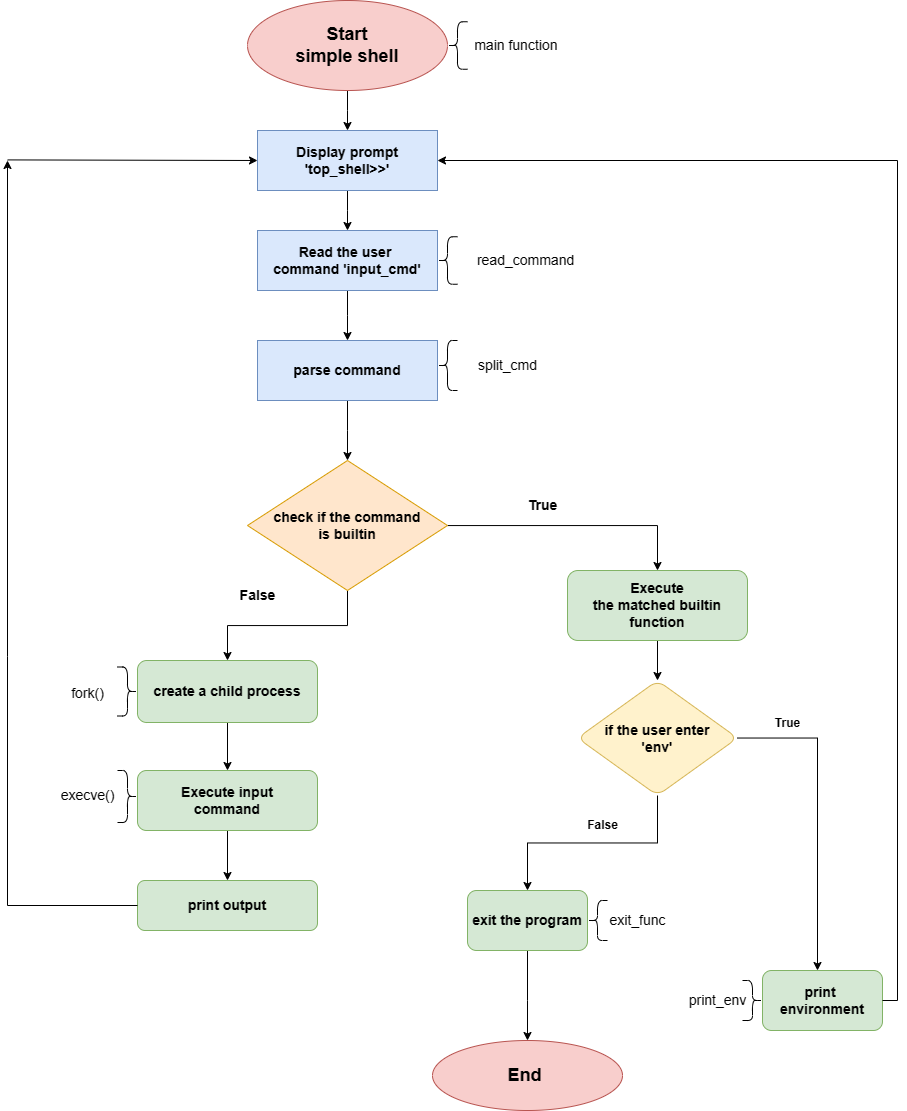

The diagram above was exported from draw.io. Its source (the exported page's mxGraphModel, read from the mxfile embedded in the PNG):
<mxGraphModel dx="860" dy="522" grid="1" gridSize="10" guides="1" tooltips="1" connect="1" arrows="1" fold="1" page="1" pageScale="1" pageWidth="827" pageHeight="1169" math="0" shadow="0">
  <root>
    <mxCell id="0" />
    <mxCell id="1" parent="0" />
    <mxCell id="D7atpeMHayYc3iPIfj3i-3" value="" style="edgeStyle=orthogonalEdgeStyle;rounded=0;orthogonalLoop=1;jettySize=auto;html=1;" edge="1" parent="1" source="D7atpeMHayYc3iPIfj3i-1">
      <mxGeometry relative="1" as="geometry">
        <mxPoint x="380" y="160" as="targetPoint" />
      </mxGeometry>
    </mxCell>
    <mxCell id="D7atpeMHayYc3iPIfj3i-1" value="&lt;b&gt;&lt;font style=&quot;font-size: 18px;&quot;&gt;Start&lt;br&gt;simple shell&lt;/font&gt;&lt;/b&gt;" style="ellipse;whiteSpace=wrap;html=1;fillColor=#f8cecc;strokeColor=#b85450;" vertex="1" parent="1">
      <mxGeometry x="280" y="30" width="200" height="90" as="geometry" />
    </mxCell>
    <mxCell id="D7atpeMHayYc3iPIfj3i-5" value="" style="edgeStyle=orthogonalEdgeStyle;rounded=0;orthogonalLoop=1;jettySize=auto;html=1;" edge="1" parent="1" source="D7atpeMHayYc3iPIfj3i-2">
      <mxGeometry relative="1" as="geometry">
        <mxPoint x="380" y="260" as="targetPoint" />
      </mxGeometry>
    </mxCell>
    <mxCell id="D7atpeMHayYc3iPIfj3i-2" value="&lt;font style=&quot;font-size: 14px;&quot;&gt;&lt;b&gt;Display prompt&lt;br&gt;'top_shell&amp;gt;&amp;gt;'&lt;/b&gt;&lt;/font&gt;" style="whiteSpace=wrap;html=1;fillColor=#dae8fc;strokeColor=#6c8ebf;" vertex="1" parent="1">
      <mxGeometry x="290" y="160" width="180" height="60" as="geometry" />
    </mxCell>
    <mxCell id="D7atpeMHayYc3iPIfj3i-7" value="" style="edgeStyle=orthogonalEdgeStyle;rounded=0;orthogonalLoop=1;jettySize=auto;html=1;" edge="1" parent="1" source="D7atpeMHayYc3iPIfj3i-4">
      <mxGeometry relative="1" as="geometry">
        <mxPoint x="380" y="370" as="targetPoint" />
      </mxGeometry>
    </mxCell>
    <mxCell id="D7atpeMHayYc3iPIfj3i-4" value="&lt;font style=&quot;font-size: 14px;&quot;&gt;&lt;b&gt;Read the user&amp;nbsp;&lt;br&gt;command 'input_cmd'&lt;/b&gt;&lt;/font&gt;" style="whiteSpace=wrap;html=1;fillColor=#dae8fc;strokeColor=#6c8ebf;" vertex="1" parent="1">
      <mxGeometry x="290" y="260" width="180" height="60" as="geometry" />
    </mxCell>
    <mxCell id="D7atpeMHayYc3iPIfj3i-9" value="" style="edgeStyle=orthogonalEdgeStyle;rounded=0;orthogonalLoop=1;jettySize=auto;html=1;" edge="1" parent="1" source="D7atpeMHayYc3iPIfj3i-6">
      <mxGeometry relative="1" as="geometry">
        <mxPoint x="380" y="490" as="targetPoint" />
      </mxGeometry>
    </mxCell>
    <mxCell id="D7atpeMHayYc3iPIfj3i-6" value="&lt;font style=&quot;font-size: 14px;&quot;&gt;&lt;b&gt;&lt;font style=&quot;&quot;&gt;parse co&lt;/font&gt;mmand&lt;br&gt;&lt;/b&gt;&lt;/font&gt;" style="whiteSpace=wrap;html=1;fillColor=#dae8fc;strokeColor=#6c8ebf;" vertex="1" parent="1">
      <mxGeometry x="290" y="370" width="180" height="60" as="geometry" />
    </mxCell>
    <mxCell id="D7atpeMHayYc3iPIfj3i-13" style="edgeStyle=orthogonalEdgeStyle;rounded=0;orthogonalLoop=1;jettySize=auto;html=1;exitX=0.5;exitY=1;exitDx=0;exitDy=0;" edge="1" parent="1" source="D7atpeMHayYc3iPIfj3i-8" target="D7atpeMHayYc3iPIfj3i-8">
      <mxGeometry relative="1" as="geometry" />
    </mxCell>
    <mxCell id="D7atpeMHayYc3iPIfj3i-29" value="" style="edgeStyle=orthogonalEdgeStyle;rounded=0;orthogonalLoop=1;jettySize=auto;html=1;" edge="1" parent="1" source="D7atpeMHayYc3iPIfj3i-16" target="D7atpeMHayYc3iPIfj3i-28">
      <mxGeometry relative="1" as="geometry" />
    </mxCell>
    <mxCell id="D7atpeMHayYc3iPIfj3i-16" value="&lt;font style=&quot;font-size: 14px;&quot;&gt;&lt;b&gt;Execute&lt;br&gt;the matched builtin function&lt;/b&gt;&lt;/font&gt;" style="rounded=1;whiteSpace=wrap;html=1;fillColor=#d5e8d4;strokeColor=#82b366;" vertex="1" parent="1">
      <mxGeometry x="600" y="600" width="180" height="70" as="geometry" />
    </mxCell>
    <mxCell id="D7atpeMHayYc3iPIfj3i-20" style="edgeStyle=orthogonalEdgeStyle;rounded=0;orthogonalLoop=1;jettySize=auto;html=1;entryX=0.5;entryY=0;entryDx=0;entryDy=0;" edge="1" parent="1" source="D7atpeMHayYc3iPIfj3i-8" target="D7atpeMHayYc3iPIfj3i-16">
      <mxGeometry relative="1" as="geometry" />
    </mxCell>
    <mxCell id="D7atpeMHayYc3iPIfj3i-49" value="" style="edgeStyle=orthogonalEdgeStyle;rounded=0;orthogonalLoop=1;jettySize=auto;html=1;" edge="1" parent="1" source="D7atpeMHayYc3iPIfj3i-8" target="D7atpeMHayYc3iPIfj3i-48">
      <mxGeometry relative="1" as="geometry" />
    </mxCell>
    <mxCell id="D7atpeMHayYc3iPIfj3i-8" value="&lt;font style=&quot;font-size: 14px;&quot;&gt;&lt;b&gt;check if the command&lt;br&gt;is builtin&lt;/b&gt;&lt;/font&gt;" style="rhombus;whiteSpace=wrap;html=1;fillColor=#ffe6cc;strokeColor=#d79b00;" vertex="1" parent="1">
      <mxGeometry x="280" y="490" width="200" height="130" as="geometry" />
    </mxCell>
    <mxCell id="D7atpeMHayYc3iPIfj3i-21" value="&lt;b&gt;&lt;font style=&quot;font-size: 14px;&quot;&gt;True&lt;/font&gt;&lt;/b&gt;" style="text;html=1;align=center;verticalAlign=middle;resizable=0;points=[];autosize=1;strokeColor=none;fillColor=none;" vertex="1" parent="1">
      <mxGeometry x="550" y="520" width="50" height="30" as="geometry" />
    </mxCell>
    <mxCell id="D7atpeMHayYc3iPIfj3i-31" value="" style="edgeStyle=orthogonalEdgeStyle;rounded=0;orthogonalLoop=1;jettySize=auto;html=1;" edge="1" parent="1" source="D7atpeMHayYc3iPIfj3i-28" target="D7atpeMHayYc3iPIfj3i-30">
      <mxGeometry relative="1" as="geometry">
        <Array as="points">
          <mxPoint x="850" y="768" />
        </Array>
      </mxGeometry>
    </mxCell>
    <mxCell id="D7atpeMHayYc3iPIfj3i-36" value="" style="edgeStyle=orthogonalEdgeStyle;rounded=0;orthogonalLoop=1;jettySize=auto;html=1;" edge="1" parent="1" source="D7atpeMHayYc3iPIfj3i-28" target="D7atpeMHayYc3iPIfj3i-35">
      <mxGeometry relative="1" as="geometry" />
    </mxCell>
    <mxCell id="D7atpeMHayYc3iPIfj3i-28" value="&lt;font style=&quot;font-size: 14px;&quot;&gt;&lt;b&gt;if the user enter&lt;br&gt;'env'&lt;/b&gt;&lt;/font&gt;" style="rhombus;whiteSpace=wrap;html=1;fillColor=#fff2cc;strokeColor=#d6b656;rounded=1;" vertex="1" parent="1">
      <mxGeometry x="610" y="710" width="160" height="115" as="geometry" />
    </mxCell>
    <mxCell id="D7atpeMHayYc3iPIfj3i-30" value="&lt;b&gt;&lt;font style=&quot;font-size: 14px;&quot;&gt;print&amp;nbsp;&lt;br&gt;environment&lt;/font&gt;&lt;/b&gt;" style="whiteSpace=wrap;html=1;fillColor=#d5e8d4;strokeColor=#82b366;rounded=1;" vertex="1" parent="1">
      <mxGeometry x="795" y="1000" width="120" height="60" as="geometry" />
    </mxCell>
    <mxCell id="D7atpeMHayYc3iPIfj3i-32" value="&lt;b&gt;True&lt;/b&gt;" style="text;html=1;align=center;verticalAlign=middle;resizable=0;points=[];autosize=1;strokeColor=none;fillColor=none;" vertex="1" parent="1">
      <mxGeometry x="795" y="738" width="50" height="30" as="geometry" />
    </mxCell>
    <mxCell id="D7atpeMHayYc3iPIfj3i-45" value="" style="edgeStyle=orthogonalEdgeStyle;rounded=0;orthogonalLoop=1;jettySize=auto;html=1;" edge="1" parent="1" source="D7atpeMHayYc3iPIfj3i-35" target="D7atpeMHayYc3iPIfj3i-38">
      <mxGeometry relative="1" as="geometry">
        <Array as="points">
          <mxPoint x="560" y="1030" />
          <mxPoint x="560" y="1030" />
        </Array>
      </mxGeometry>
    </mxCell>
    <mxCell id="D7atpeMHayYc3iPIfj3i-35" value="&lt;b&gt;&lt;font style=&quot;font-size: 14px;&quot;&gt;exit the program&lt;/font&gt;&lt;/b&gt;" style="whiteSpace=wrap;html=1;fillColor=#d5e8d4;strokeColor=#82b366;rounded=1;" vertex="1" parent="1">
      <mxGeometry x="500" y="920" width="120" height="60" as="geometry" />
    </mxCell>
    <mxCell id="D7atpeMHayYc3iPIfj3i-37" value="&lt;b&gt;False&lt;/b&gt;" style="text;html=1;align=center;verticalAlign=middle;resizable=0;points=[];autosize=1;strokeColor=none;fillColor=none;" vertex="1" parent="1">
      <mxGeometry x="610" y="840" width="50" height="30" as="geometry" />
    </mxCell>
    <mxCell id="D7atpeMHayYc3iPIfj3i-38" value="&lt;b&gt;&lt;font style=&quot;font-size: 18px;&quot;&gt;End&amp;nbsp;&lt;/font&gt;&lt;/b&gt;" style="ellipse;whiteSpace=wrap;html=1;fillColor=#f8cecc;strokeColor=#b85450;rounded=1;" vertex="1" parent="1">
      <mxGeometry x="465" y="1070" width="190" height="70" as="geometry" />
    </mxCell>
    <mxCell id="D7atpeMHayYc3iPIfj3i-52" value="" style="edgeStyle=orthogonalEdgeStyle;rounded=0;orthogonalLoop=1;jettySize=auto;html=1;" edge="1" parent="1" source="D7atpeMHayYc3iPIfj3i-48" target="D7atpeMHayYc3iPIfj3i-51">
      <mxGeometry relative="1" as="geometry" />
    </mxCell>
    <mxCell id="D7atpeMHayYc3iPIfj3i-48" value="&lt;b&gt;&lt;font style=&quot;font-size: 14px;&quot;&gt;create a child process&lt;/font&gt;&lt;/b&gt;" style="rounded=1;whiteSpace=wrap;html=1;fillColor=#d5e8d4;strokeColor=#82b366;" vertex="1" parent="1">
      <mxGeometry x="170" y="690" width="180" height="62" as="geometry" />
    </mxCell>
    <mxCell id="D7atpeMHayYc3iPIfj3i-50" value="&lt;b&gt;&lt;font style=&quot;font-size: 14px;&quot;&gt;False&lt;/font&gt;&lt;/b&gt;" style="text;html=1;align=center;verticalAlign=middle;resizable=0;points=[];autosize=1;strokeColor=none;fillColor=none;" vertex="1" parent="1">
      <mxGeometry x="260" y="610" width="60" height="30" as="geometry" />
    </mxCell>
    <mxCell id="D7atpeMHayYc3iPIfj3i-54" value="" style="edgeStyle=orthogonalEdgeStyle;rounded=0;orthogonalLoop=1;jettySize=auto;html=1;" edge="1" parent="1" source="D7atpeMHayYc3iPIfj3i-51" target="D7atpeMHayYc3iPIfj3i-53">
      <mxGeometry relative="1" as="geometry" />
    </mxCell>
    <mxCell id="D7atpeMHayYc3iPIfj3i-51" value="&lt;b&gt;&lt;font style=&quot;font-size: 14px;&quot;&gt;Execute input &lt;br&gt;command&lt;/font&gt;&lt;/b&gt;" style="rounded=1;whiteSpace=wrap;html=1;fillColor=#d5e8d4;strokeColor=#82b366;" vertex="1" parent="1">
      <mxGeometry x="170" y="800" width="180" height="60" as="geometry" />
    </mxCell>
    <mxCell id="D7atpeMHayYc3iPIfj3i-53" value="&lt;b&gt;&lt;font style=&quot;font-size: 14px;&quot;&gt;print output&lt;/font&gt;&lt;/b&gt;" style="rounded=1;whiteSpace=wrap;html=1;fillColor=#d5e8d4;strokeColor=#82b366;" vertex="1" parent="1">
      <mxGeometry x="170" y="910" width="180" height="50" as="geometry" />
    </mxCell>
    <mxCell id="D7atpeMHayYc3iPIfj3i-69" value="" style="endArrow=classic;html=1;rounded=0;exitX=0;exitY=0.5;exitDx=0;exitDy=0;" edge="1" parent="1" source="D7atpeMHayYc3iPIfj3i-53">
      <mxGeometry width="50" height="50" relative="1" as="geometry">
        <mxPoint x="90" y="934" as="sourcePoint" />
        <mxPoint x="40" y="190" as="targetPoint" />
        <Array as="points">
          <mxPoint x="40" y="935" />
          <mxPoint x="40" y="686" />
        </Array>
      </mxGeometry>
    </mxCell>
    <mxCell id="D7atpeMHayYc3iPIfj3i-75" value="" style="endArrow=none;html=1;rounded=0;entryX=1;entryY=0.5;entryDx=0;entryDy=0;" edge="1" parent="1" target="D7atpeMHayYc3iPIfj3i-30">
      <mxGeometry width="50" height="50" relative="1" as="geometry">
        <mxPoint x="930" y="1030" as="sourcePoint" />
        <mxPoint x="940" y="1029.41" as="targetPoint" />
      </mxGeometry>
    </mxCell>
    <mxCell id="D7atpeMHayYc3iPIfj3i-76" value="" style="endArrow=none;html=1;rounded=0;" edge="1" parent="1">
      <mxGeometry width="50" height="50" relative="1" as="geometry">
        <mxPoint x="930" y="1030" as="sourcePoint" />
        <mxPoint x="930" y="190" as="targetPoint" />
      </mxGeometry>
    </mxCell>
    <mxCell id="D7atpeMHayYc3iPIfj3i-77" value="" style="endArrow=classic;html=1;rounded=0;entryX=1;entryY=0.5;entryDx=0;entryDy=0;" edge="1" parent="1" target="D7atpeMHayYc3iPIfj3i-2">
      <mxGeometry width="50" height="50" relative="1" as="geometry">
        <mxPoint x="930" y="190" as="sourcePoint" />
        <mxPoint x="890" y="189.41" as="targetPoint" />
        <Array as="points">
          <mxPoint x="930" y="190" />
        </Array>
      </mxGeometry>
    </mxCell>
    <mxCell id="D7atpeMHayYc3iPIfj3i-78" value="" style="shape=curlyBracket;whiteSpace=wrap;html=1;rounded=1;labelPosition=left;verticalLabelPosition=middle;align=right;verticalAlign=middle;size=0.5;" vertex="1" parent="1">
      <mxGeometry x="480" y="51.25" width="20" height="47.5" as="geometry" />
    </mxCell>
    <mxCell id="D7atpeMHayYc3iPIfj3i-79" value="&amp;nbsp; &amp;nbsp; &amp;nbsp; &amp;nbsp; &amp;nbsp; &amp;nbsp; &amp;nbsp; &amp;nbsp; &amp;nbsp; &amp;nbsp; &lt;font style=&quot;font-size: 14px;&quot;&gt;main function&lt;/font&gt;" style="text;html=1;align=center;verticalAlign=middle;resizable=0;points=[];autosize=1;strokeColor=none;fillColor=none;" vertex="1" parent="1">
      <mxGeometry x="430" y="60" width="170" height="30" as="geometry" />
    </mxCell>
    <mxCell id="D7atpeMHayYc3iPIfj3i-85" value="" style="shape=curlyBracket;whiteSpace=wrap;html=1;rounded=1;labelPosition=left;verticalLabelPosition=middle;align=right;verticalAlign=middle;size=0.5;" vertex="1" parent="1">
      <mxGeometry x="470" y="266.25" width="20" height="47.5" as="geometry" />
    </mxCell>
    <mxCell id="D7atpeMHayYc3iPIfj3i-86" value="&lt;font style=&quot;font-size: 14px;&quot;&gt;read_command&amp;nbsp;&lt;/font&gt;" style="text;html=1;align=center;verticalAlign=middle;resizable=0;points=[];autosize=1;strokeColor=none;fillColor=none;" vertex="1" parent="1">
      <mxGeometry x="500" y="275" width="120" height="30" as="geometry" />
    </mxCell>
    <mxCell id="D7atpeMHayYc3iPIfj3i-87" value="" style="shape=curlyBracket;whiteSpace=wrap;html=1;rounded=1;labelPosition=left;verticalLabelPosition=middle;align=right;verticalAlign=middle;" vertex="1" parent="1">
      <mxGeometry x="470" y="370" width="20" height="50" as="geometry" />
    </mxCell>
    <mxCell id="D7atpeMHayYc3iPIfj3i-90" value="&lt;font style=&quot;font-size: 14px;&quot;&gt;split_cmd&lt;/font&gt;" style="text;html=1;align=center;verticalAlign=middle;resizable=0;points=[];autosize=1;strokeColor=none;fillColor=none;" vertex="1" parent="1">
      <mxGeometry x="500" y="380" width="80" height="30" as="geometry" />
    </mxCell>
    <mxCell id="D7atpeMHayYc3iPIfj3i-91" value="" style="shape=curlyBracket;whiteSpace=wrap;html=1;rounded=1;flipH=1;labelPosition=right;verticalLabelPosition=middle;align=left;verticalAlign=middle;size=0.5;" vertex="1" parent="1">
      <mxGeometry x="150" y="696.5" width="20" height="49" as="geometry" />
    </mxCell>
    <mxCell id="D7atpeMHayYc3iPIfj3i-92" value="&lt;font style=&quot;font-size: 14px;&quot;&gt;fork()&lt;/font&gt;" style="text;html=1;align=center;verticalAlign=middle;resizable=0;points=[];autosize=1;strokeColor=none;fillColor=none;" vertex="1" parent="1">
      <mxGeometry x="90" y="708" width="60" height="30" as="geometry" />
    </mxCell>
    <mxCell id="D7atpeMHayYc3iPIfj3i-93" value="" style="shape=curlyBracket;whiteSpace=wrap;html=1;rounded=1;flipH=1;labelPosition=right;verticalLabelPosition=middle;align=left;verticalAlign=middle;" vertex="1" parent="1">
      <mxGeometry x="150" y="800" width="20" height="52" as="geometry" />
    </mxCell>
    <mxCell id="D7atpeMHayYc3iPIfj3i-95" value="&lt;font style=&quot;font-size: 14px;&quot;&gt;execve()&lt;/font&gt;" style="text;html=1;align=center;verticalAlign=middle;resizable=0;points=[];autosize=1;strokeColor=none;fillColor=none;" vertex="1" parent="1">
      <mxGeometry x="80" y="810" width="80" height="30" as="geometry" />
    </mxCell>
    <mxCell id="D7atpeMHayYc3iPIfj3i-104" value="" style="shape=curlyBracket;whiteSpace=wrap;html=1;rounded=1;labelPosition=left;verticalLabelPosition=middle;align=right;verticalAlign=middle;" vertex="1" parent="1">
      <mxGeometry x="620" y="930" width="20" height="40" as="geometry" />
    </mxCell>
    <mxCell id="D7atpeMHayYc3iPIfj3i-106" value="&lt;font style=&quot;font-size: 14px;&quot;&gt;exit_func&lt;/font&gt;" style="text;html=1;align=center;verticalAlign=middle;resizable=0;points=[];autosize=1;strokeColor=none;fillColor=none;" vertex="1" parent="1">
      <mxGeometry x="630" y="935" width="80" height="30" as="geometry" />
    </mxCell>
    <mxCell id="D7atpeMHayYc3iPIfj3i-107" value="" style="shape=curlyBracket;whiteSpace=wrap;html=1;rounded=1;flipH=1;labelPosition=right;verticalLabelPosition=middle;align=left;verticalAlign=middle;size=0.5;" vertex="1" parent="1">
      <mxGeometry x="775" y="1010" width="20" height="40" as="geometry" />
    </mxCell>
    <mxCell id="D7atpeMHayYc3iPIfj3i-109" value="&lt;font style=&quot;font-size: 14px;&quot;&gt;print_env&lt;/font&gt;" style="text;html=1;align=center;verticalAlign=middle;resizable=0;points=[];autosize=1;strokeColor=none;fillColor=none;" vertex="1" parent="1">
      <mxGeometry x="710" y="1015" width="80" height="30" as="geometry" />
    </mxCell>
    <mxCell id="D7atpeMHayYc3iPIfj3i-110" value="" style="endArrow=classic;html=1;rounded=0;entryX=0;entryY=0.5;entryDx=0;entryDy=0;" edge="1" parent="1" target="D7atpeMHayYc3iPIfj3i-2">
      <mxGeometry width="50" height="50" relative="1" as="geometry">
        <mxPoint x="40" y="189.41" as="sourcePoint" />
        <mxPoint x="280" y="189.40999999999988" as="targetPoint" />
      </mxGeometry>
    </mxCell>
  </root>
</mxGraphModel>